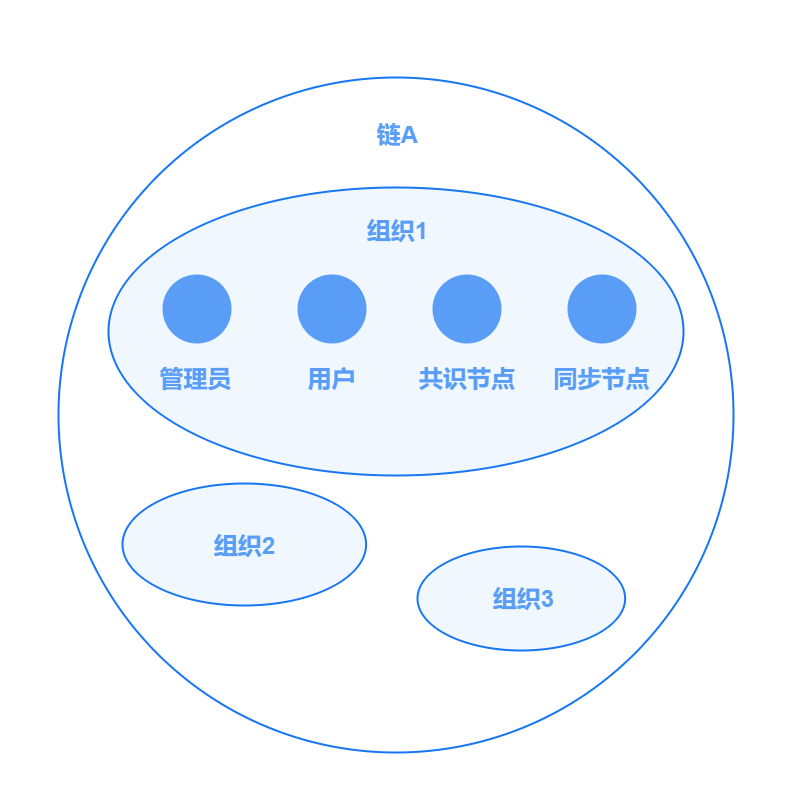

The diagram above was exported from draw.io. Its source (the exported page's mxGraphModel, read from the mxfile embedded in the PNG):
<mxGraphModel dx="2062" dy="1216" grid="1" gridSize="1" guides="1" tooltips="1" connect="1" arrows="1" fold="1" page="1" pageScale="1" pageWidth="827" pageHeight="1169" math="0" shadow="0">
  <root>
    <mxCell id="0" />
    <mxCell id="UalpszzjIPUW-mHzd7Pp-2" value="未命名图层" style="locked=1;" parent="0" />
    <mxCell id="UalpszzjIPUW-mHzd7Pp-3" value="" style="whiteSpace=wrap;html=1;aspect=fixed;strokeColor=none;" parent="UalpszzjIPUW-mHzd7Pp-2" vertex="1">
      <mxGeometry x="450" y="220" width="790" height="790" as="geometry" />
    </mxCell>
    <mxCell id="UalpszzjIPUW-mHzd7Pp-4" value="未命名图层" parent="0" />
    <mxCell id="UalpszzjIPUW-mHzd7Pp-5" value="" style="ellipse;whiteSpace=wrap;html=1;aspect=fixed;strokeColor=#1676F3;strokeWidth=2;" parent="UalpszzjIPUW-mHzd7Pp-4" vertex="1">
      <mxGeometry x="508" y="297" width="675" height="675" as="geometry" />
    </mxCell>
    <mxCell id="UalpszzjIPUW-mHzd7Pp-6" value="" style="ellipse;whiteSpace=wrap;html=1;strokeColor=#1676F3;strokeWidth=2;fillColor=#F1F7FF;" parent="UalpszzjIPUW-mHzd7Pp-4" vertex="1">
      <mxGeometry x="558" y="407" width="575" height="288" as="geometry" />
    </mxCell>
    <mxCell id="UalpszzjIPUW-mHzd7Pp-8" value="" style="ellipse;whiteSpace=wrap;html=1;aspect=fixed;strokeWidth=2;strokeColor=none;fillColor=#599DF6;flipH=1;" parent="UalpszzjIPUW-mHzd7Pp-4" vertex="1">
      <mxGeometry x="612" y="494" width="69" height="69" as="geometry" />
    </mxCell>
    <mxCell id="UalpszzjIPUW-mHzd7Pp-9" value="" style="ellipse;whiteSpace=wrap;html=1;aspect=fixed;strokeWidth=2;strokeColor=none;fillColor=#599DF6;flipH=1;" parent="UalpszzjIPUW-mHzd7Pp-4" vertex="1">
      <mxGeometry x="747" y="494" width="69" height="69" as="geometry" />
    </mxCell>
    <mxCell id="UalpszzjIPUW-mHzd7Pp-10" value="" style="ellipse;whiteSpace=wrap;html=1;aspect=fixed;strokeWidth=2;strokeColor=none;fillColor=#599DF6;flipH=1;" parent="UalpszzjIPUW-mHzd7Pp-4" vertex="1">
      <mxGeometry x="882" y="494" width="69" height="69" as="geometry" />
    </mxCell>
    <mxCell id="UalpszzjIPUW-mHzd7Pp-11" value="" style="ellipse;whiteSpace=wrap;html=1;aspect=fixed;strokeWidth=2;strokeColor=none;fillColor=#599DF6;flipH=1;" parent="UalpszzjIPUW-mHzd7Pp-4" vertex="1">
      <mxGeometry x="1017" y="494" width="69" height="69" as="geometry" />
    </mxCell>
    <mxCell id="UalpszzjIPUW-mHzd7Pp-12" value="组织1" style="text;html=1;strokeColor=none;fillColor=none;align=center;verticalAlign=middle;whiteSpace=wrap;rounded=0;fontSize=24;fontStyle=1;fontColor=#599DF6;" parent="UalpszzjIPUW-mHzd7Pp-4" vertex="1">
      <mxGeometry x="805" y="440" width="84.5" height="20" as="geometry" />
    </mxCell>
    <mxCell id="UalpszzjIPUW-mHzd7Pp-13" value="链A" style="text;html=1;strokeColor=none;fillColor=none;align=center;verticalAlign=middle;whiteSpace=wrap;rounded=0;fontSize=24;fontStyle=1;fontColor=#599DF6;" parent="UalpszzjIPUW-mHzd7Pp-4" vertex="1">
      <mxGeometry x="805" y="344" width="84.5" height="20" as="geometry" />
    </mxCell>
    <mxCell id="UalpszzjIPUW-mHzd7Pp-14" value="管理员" style="text;html=1;strokeColor=none;fillColor=none;align=center;verticalAlign=middle;whiteSpace=wrap;rounded=0;fontSize=24;fontStyle=1;fontColor=#599DF6;" parent="UalpszzjIPUW-mHzd7Pp-4" vertex="1">
      <mxGeometry x="603" y="588" width="84.5" height="20" as="geometry" />
    </mxCell>
    <mxCell id="UalpszzjIPUW-mHzd7Pp-15" value="用户" style="text;html=1;strokeColor=none;fillColor=none;align=center;verticalAlign=middle;whiteSpace=wrap;rounded=0;fontSize=24;fontStyle=1;fontColor=#599DF6;" parent="UalpszzjIPUW-mHzd7Pp-4" vertex="1">
      <mxGeometry x="739" y="588" width="84.5" height="20" as="geometry" />
    </mxCell>
    <mxCell id="UalpszzjIPUW-mHzd7Pp-16" value="共识节点" style="text;html=1;strokeColor=none;fillColor=none;align=center;verticalAlign=middle;whiteSpace=wrap;rounded=0;fontSize=24;fontStyle=1;fontColor=#599DF6;" parent="UalpszzjIPUW-mHzd7Pp-4" vertex="1">
      <mxGeometry x="864" y="588" width="106" height="20" as="geometry" />
    </mxCell>
    <mxCell id="UalpszzjIPUW-mHzd7Pp-17" value="同步节点" style="text;html=1;strokeColor=none;fillColor=none;align=center;verticalAlign=middle;whiteSpace=wrap;rounded=0;fontSize=24;fontStyle=1;fontColor=#599DF6;" parent="UalpszzjIPUW-mHzd7Pp-4" vertex="1">
      <mxGeometry x="1000" y="588" width="103" height="20" as="geometry" />
    </mxCell>
    <mxCell id="UalpszzjIPUW-mHzd7Pp-18" value="" style="ellipse;whiteSpace=wrap;html=1;strokeColor=#1676F3;strokeWidth=2;fillColor=#F1F7FF;" parent="UalpszzjIPUW-mHzd7Pp-4" vertex="1">
      <mxGeometry x="572" y="703" width="243.58" height="122" as="geometry" />
    </mxCell>
    <mxCell id="UalpszzjIPUW-mHzd7Pp-19" value="组织2" style="text;html=1;strokeColor=none;fillColor=none;align=center;verticalAlign=middle;whiteSpace=wrap;rounded=0;fontSize=24;fontStyle=1;fontColor=#599DF6;" parent="UalpszzjIPUW-mHzd7Pp-4" vertex="1">
      <mxGeometry x="651.54" y="755" width="84.5" height="20" as="geometry" />
    </mxCell>
    <mxCell id="UalpszzjIPUW-mHzd7Pp-24" value="" style="ellipse;whiteSpace=wrap;html=1;strokeColor=#1676F3;strokeWidth=2;fillColor=#F1F7FF;" parent="UalpszzjIPUW-mHzd7Pp-4" vertex="1">
      <mxGeometry x="867" y="766" width="207.64" height="104" as="geometry" />
    </mxCell>
    <mxCell id="UalpszzjIPUW-mHzd7Pp-25" value="组织3" style="text;html=1;strokeColor=none;fillColor=none;align=center;verticalAlign=middle;whiteSpace=wrap;rounded=0;fontSize=24;fontStyle=1;fontColor=#599DF6;" parent="UalpszzjIPUW-mHzd7Pp-4" vertex="1">
      <mxGeometry x="931" y="808" width="84.5" height="20" as="geometry" />
    </mxCell>
  </root>
</mxGraphModel>